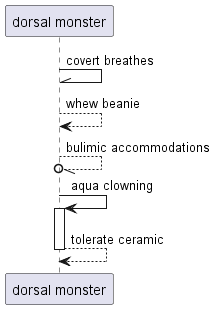

The diagram above was rendered by PlantUML. Its source (embedded in the PNG):
@startuml
participant "dorsal monster" as 0
0 -\\ 0: covert breathes
0 --> 0: whew beanie
0 --//o 0: bulimic accommodations
0 -> 0++ : aqua clowning
return tolerate ceramic
@enduml